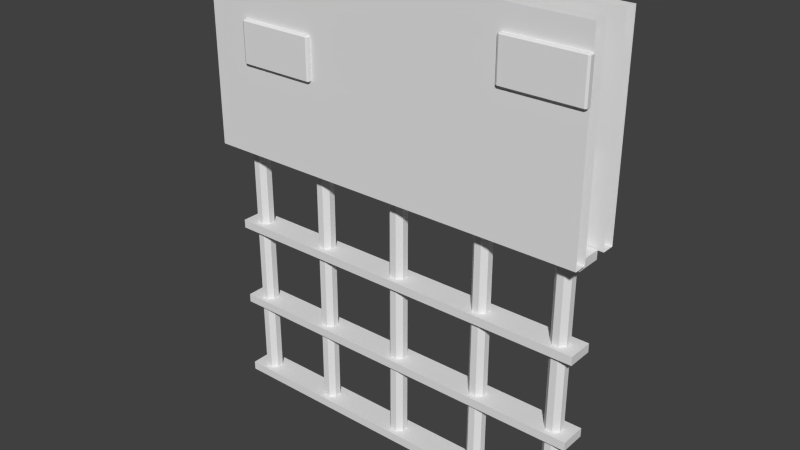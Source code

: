 # Source: door01.blend  (saved by Blender 2.70.0; exported with 4.5.12 LTS)
import bpy
from mathutils import Matrix  # noqa: F401  (used for matrix-valued properties, if any)

bpy.ops.wm.read_factory_settings(use_empty=True)
scene = bpy.context.scene
scene.name = 'Scene'

# ---- collections
col_collection_1 = bpy.data.collections.new('Collection 1'); scene.collection.children.link(col_collection_1)

# ---- materials (node trees are filled in below, after node groups)
mat_grate01 = bpy.data.materials.new('grate01')
mat_grate01.alpha_threshold = 0.0
mat_grate01.use_transparent_shadow = False
mat_grate01.roughness = 0.5
mat_grate01.specular_intensity = 0.0
mat_grate01.line_color = (0.0, 0.0, 0.0, 1.0)
mat_gratewall01 = bpy.data.materials.new('grateWall01')
mat_gratewall01.alpha_threshold = 0.0
mat_gratewall01.use_transparent_shadow = False
mat_gratewall01.roughness = 0.5
mat_gratewall01.specular_intensity = 0.0
mat_gratewall01.line_color = (0.0, 0.0, 0.0, 1.0)

# ---- material node trees

# ---- world
world_world = bpy.data.worlds.new('World'); scene.world = world_world
world_world.color = (0.05088, 0.05088, 0.05088)
world_world.use_sun_shadow = False
world_world.sun_shadow_jitter_overblur = 0.0
world_world.cycles.sampling_method = 'MANUAL'
world_world.cycles.sample_map_resolution = 256

# ---- meshes
me_grate01 = bpy.data.meshes.new('grate01')
me_grate01.from_pydata([(4.768e-07, 0.09968, 0.008716), (-8.345e-07, -0.09968, 0.008716), (1.192e-07, 0.09968, -0.05774), (-1.192e-07, -0.09968, -0.05774), (-1.462, 0.09968, 0.008716), (-1.462, -0.09968, 0.008716), (1.462, -0.09968, 0.008716), (1.462, 0.09968, 0.008716), (4.768e-07, 0.09968, -0.6578), (-8.345e-07, -0.09968, -0.6578), (1.192e-07, 0.09968, -0.7242), (-1.192e-07, -0.09968, -0.7242), (-1.462, 0.09968, -0.6578), (-1.462, -0.09968, -0.6578), (1.462, -0.09968, -0.6578), (1.462, 0.09968, -0.6578), (4.768e-07, 0.09968, -1.318), (-8.345e-07, -0.09968, -1.318), (1.192e-07, 0.09968, -1.384), (-1.192e-07, -0.09968, -1.384), (-1.462, 0.09968, -1.318), (-1.462, -0.09968, -1.318), (1.462, -0.09968, -1.318), (1.462, 0.09968, -1.318), (1.462, 0.09968, -2.027), (1.462, -0.09968, -2.027), (-1.462, -0.09968, -2.027), (-1.462, 0.09968, -2.027), (1.462, 0.09968, -1.96), (1.462, -0.09968, -1.96), (-1.462, -0.09968, -1.96), (-1.462, 0.09968, -1.96), (-1.388, 0.02543, -2.019), (-1.352, 0.0614, -2.019), (-1.302, 0.0614, -2.019), (-1.266, 0.02543, -2.019), (-1.266, -0.02543, -2.019), (-1.302, -0.0614, -2.019), (-1.352, -0.0614, -2.019), (-1.388, -0.02543, -2.019), (-1.388, 0.02543, 0.6391), (-1.352, 0.0614, 0.6391), (-1.302, 0.0614, 0.6391), (-1.266, 0.02543, 0.6391), (-1.266, -0.02543, 0.6391), (-1.302, -0.0614, 0.6391), (-1.352, -0.0614, 0.6391), (-1.388, -0.02543, 0.6391), (-1.266, -0.02543, -0.69), (-1.302, -0.0614, -0.69), (-0.7503, -0.02543, -0.69), (-0.6635, 0.0614, -0.69), (-0.7503, 0.02543, -0.69), (-0.7144, 0.0614, -0.69), (-0.7144, -0.0614, -0.69), (-0.6276, 0.02543, -0.69), (-0.6635, -0.0614, -0.69), (-0.6276, -0.02543, -0.69), (-0.7503, -0.02543, 0.6391), (-0.7144, -0.0614, 0.6391), (-0.6635, -0.0614, 0.6391), (-0.6276, -0.02543, 0.6391), (-0.6276, 0.02543, 0.6391), (-0.6635, 0.0614, 0.6391), (-0.7144, 0.0614, 0.6391), (-0.7503, 0.02543, 0.6391), (-1.266, 0.02543, -0.69), (-1.352, -0.0614, -0.69), (1.253, 0.02543, -2.019), (1.289, 0.0614, -2.019), (1.34, 0.0614, -2.019), (1.376, 0.02543, -2.019), (1.376, -0.02543, -2.019), (1.34, -0.0614, -2.019), (1.289, -0.0614, -2.019), (1.253, -0.02543, -2.019), (1.253, 0.02543, 0.6391), (1.289, 0.0614, 0.6391), (1.34, 0.0614, 0.6391), (1.376, 0.02543, 0.6391), (1.376, -0.02543, 0.6391), (1.34, -0.0614, 0.6391), (1.289, -0.0614, 0.6391), (1.253, -0.02543, 0.6391), (-1.352, 0.0614, -0.69), (-0.7503, -0.02543, -2.019), (0.6333, -0.02543, -0.69), (0.7202, 0.0614, -0.69), (0.6333, 0.02543, -0.69), (0.6693, 0.0614, -0.69), (0.6693, -0.0614, -0.69), (0.7561, 0.02543, -0.69), (0.7202, -0.0614, -0.69), (0.7561, -0.02543, -0.69), (0.6333, -0.02543, 0.6391), (0.6693, -0.0614, 0.6391), (0.7202, -0.0614, 0.6391), (0.7561, -0.02543, 0.6391), (0.7561, 0.02543, 0.6391), (0.7202, 0.0614, 0.6391), (0.6693, 0.0614, 0.6391), (0.6333, 0.02543, 0.6391), (-1.388, 0.02543, -0.69), (-0.7144, -0.0614, -2.019), (-0.07336, 0.02543, -2.019), (-0.0374, 0.0614, -2.019), (0.01347, 0.0614, -2.019), (0.04943, 0.02543, -2.019), (0.04943, -0.02543, -2.019), (0.01347, -0.0614, -2.019), (-0.0374, -0.0614, -2.019), (-0.07336, -0.02543, -2.019), (-0.07336, 0.02543, 0.6391), (-0.0374, 0.0614, 0.6391), (0.01347, 0.0614, 0.6391), (0.04943, 0.02543, 0.6391), (0.04943, -0.02543, 0.6391), (0.01347, -0.0614, 0.6391), (-0.0374, -0.0614, 0.6391), (-0.07336, -0.02543, 0.6391), (-1.302, 0.0614, -0.69), (-1.388, -0.02543, -0.69), (-0.6635, -0.0614, -2.019), (-0.6276, -0.02543, -2.019), (-0.6276, 0.02543, -2.019), (-0.6635, 0.0614, -2.019), (-0.7144, 0.0614, -2.019), (-0.7503, 0.02543, -2.019), (0.04943, -0.02543, -0.69), (0.01347, -0.0614, -0.69), (0.04943, 0.02543, -0.69), (-0.0374, -0.0614, -0.69), (-0.0374, 0.0614, -0.69), (-0.07336, 0.02543, -0.69), (0.01347, 0.0614, -0.69), (-0.07336, -0.02543, -0.69), (0.6333, -0.02543, -2.019), (0.6693, -0.0614, -2.019), (0.7202, -0.0614, -2.019), (0.7561, -0.02543, -2.019), (0.7561, 0.02543, -2.019), (0.7202, 0.0614, -2.019), (0.6693, 0.0614, -2.019), (0.6333, 0.02543, -2.019), (1.376, -0.02543, -0.69), (1.34, -0.0614, -0.69), (1.376, 0.02543, -0.69), (1.289, -0.0614, -0.69), (1.289, 0.0614, -0.69), (1.253, 0.02543, -0.69), (1.34, 0.0614, -0.69), (1.253, -0.02543, -0.69), (-1.462, 0.09968, -0.05774), (-1.462, -0.09968, -0.05774), (1.462, -0.09968, -0.05774), (1.462, 0.09968, -0.05774), (-1.462, 0.09968, -0.7242), (-1.462, -0.09968, -0.7242), (1.462, -0.09968, -0.7242), (1.462, 0.09968, -0.7242), (-1.462, 0.09968, -1.384), (-1.462, -0.09968, -1.384), (1.462, -0.09968, -1.384), (1.462, 0.09968, -1.384), (-1.192e-07, -0.09968, -2.027), (1.192e-07, 0.09968, -2.027), (-8.345e-07, -0.09968, -1.96), (4.768e-07, 0.09968, -1.96)], [], [(155, 154, 3, 2), (7, 0, 1, 6), (154, 6, 1, 3), (7, 155, 2, 0), (0, 2, 152, 4), (153, 5, 4, 152), (159, 158, 11, 10), (15, 8, 9, 14), (158, 14, 9, 11), (15, 159, 10, 8), (8, 10, 156, 12), (157, 13, 12, 156), (163, 162, 19, 18), (23, 16, 17, 22), (162, 22, 17, 19), (23, 163, 18, 16), (16, 18, 160, 20), (161, 21, 20, 160), (165, 164, 26, 27), (167, 31, 30, 166), (24, 28, 29, 25), (164, 166, 30, 26), (26, 30, 31, 27), (167, 165, 27, 31), (149, 76, 77, 148), (11, 9, 13, 157), (148, 77, 78, 150), (159, 15, 14, 158), (150, 78, 79, 146), (8, 12, 13, 9), (146, 79, 80, 144), (10, 11, 157, 156), (144, 80, 81, 145), (3, 1, 5, 153), (145, 81, 82, 147), (155, 7, 6, 154), (147, 82, 83, 151), (0, 4, 5, 1), (149, 68, 75, 151), (2, 3, 153, 152), (102, 40, 41, 84), (84, 41, 42, 120), (120, 42, 43, 66), (66, 43, 44, 48), (48, 44, 45, 49), (49, 45, 46, 67), (67, 46, 47, 121), (102, 32, 39, 121), (143, 88, 89, 142), (28, 24, 165, 167), (142, 89, 87, 141), (25, 29, 166, 164), (141, 87, 91, 140), (28, 167, 166, 29), (140, 91, 93, 139), (24, 25, 164, 165), (139, 93, 92, 138), (19, 17, 21, 161), (138, 92, 90, 137), (163, 23, 22, 162), (137, 90, 86, 136), (16, 20, 21, 17), (101, 88, 86, 94), (18, 19, 161, 160), (127, 52, 53, 126), (126, 53, 51, 125), (125, 51, 55, 124), (124, 55, 57, 123), (123, 57, 56, 122), (122, 56, 54, 103), (103, 54, 50, 85), (65, 52, 50, 58), (40, 102, 121, 47), (38, 67, 121, 39), (37, 49, 67, 38), (36, 48, 49, 37), (35, 66, 48, 36), (34, 120, 66, 35), (33, 84, 120, 34), (32, 102, 84, 33), (76, 149, 151, 83), (74, 147, 151, 75), (73, 145, 147, 74), (72, 144, 145, 73), (71, 146, 144, 72), (70, 150, 146, 71), (69, 148, 150, 70), (68, 149, 148, 69), (52, 127, 85, 50), (54, 59, 58, 50), (56, 60, 59, 54), (57, 61, 60, 56), (55, 62, 61, 57), (51, 63, 62, 55), (53, 64, 63, 51), (52, 65, 64, 53), (88, 143, 136, 86), (90, 95, 94, 86), (92, 96, 95, 90), (93, 97, 96, 92), (91, 98, 97, 93), (87, 99, 98, 91), (89, 100, 99, 87), (88, 101, 100, 89), (133, 112, 113, 132), (132, 113, 114, 134), (134, 114, 115, 130), (130, 115, 116, 128), (128, 116, 117, 129), (129, 117, 118, 131), (131, 118, 119, 135), (133, 104, 111, 135), (112, 133, 135, 119), (110, 131, 135, 111), (109, 129, 131, 110), (108, 128, 129, 109), (107, 130, 128, 108), (106, 134, 130, 107), (105, 132, 134, 106), (104, 133, 132, 105)])
_uv = me_grate01.uv_layers.new(name='UVMap')
_uv.uv.foreach_set('vector', [0.9936, 0.05898, 0.9936, 0.1863, 0.0601, 0.1863, 0.0601, 0.05898, 0.9936, 0.1866, 0.0601, 0.1863, 0.06014, 0.05898, 0.9937, 0.05931, 0.9936, 0.1903, 0.9936, 0.2327, 0.0601, 0.2327, 0.0601, 0.1903, 0.9936, 0.1903, 0.9936, 0.2327, 0.0601, 0.2327, 0.0601, 0.1903, 0.9935, 0.3708, 0.9935, 0.4132, 0.05975, 0.4132, 0.05975, 0.3708, 0.2508, 0.04909, 0.2508, 0.006649, 0.3781, 0.006649, 0.3781, 0.04909, 0.9936, 0.05898, 0.9936, 0.1863, 0.0601, 0.1863, 0.0601, 0.05898, 0.9936, 0.1866, 0.0601, 0.1863, 0.06014, 0.05898, 0.9937, 0.05931, 0.9936, 0.1903, 0.9936, 0.2327, 0.0601, 0.2327, 0.0601, 0.1903, 0.9936, 0.1903, 0.9936, 0.2327, 0.0601, 0.2327, 0.0601, 0.1903, 0.9935, 0.3708, 0.9935, 0.4132, 0.05975, 0.4132, 0.05975, 0.3708, 0.2508, 0.04909, 0.2508, 0.006649, 0.3781, 0.006649, 0.3781, 0.04909, 0.9936, 0.05898, 0.9936, 0.1863, 0.0601, 0.1863, 0.0601, 0.05898, 0.9936, 0.1866, 0.0601, 0.1863, 0.06014, 0.05898, 0.9937, 0.05931, 0.9936, 0.1903, 0.9936, 0.2327, 0.0601, 0.2327, 0.0601, 0.1903, 0.9936, 0.1903, 0.9936, 0.2327, 0.0601, 0.2327, 0.0601, 0.1903, 0.9935, 0.3708, 0.9935, 0.4132, 0.05975, 0.4132, 0.05975, 0.3708, 0.2508, 0.04909, 0.2508, 0.006649, 0.3781, 0.006649, 0.3781, 0.04909, 0.9936, 0.2365, 0.9936, 0.3638, 0.05975, 0.3638, 0.05975, 0.2365, 0.9936, 0.3638, 0.05975, 0.3638, 0.05975, 0.2364, 0.9936, 0.2364, 0.2302, 0.006057, 0.2302, 0.04849, 0.1029, 0.04849, 0.1029, 0.006057, 0.9936, 0.3708, 0.9936, 0.4133, 0.05975, 0.4133, 0.05975, 0.3708, 0.2508, 0.04909, 0.2508, 0.006649, 0.3781, 0.006649, 0.3781, 0.04909, 0.9935, 0.3708, 0.9935, 0.4132, 0.05975, 0.4132, 0.05975, 0.3708, 0.05868, 0.5655, 0.9926, 0.5655, 0.9926, 0.6013, 0.05868, 0.6013, 0.9936, 0.3708, 0.9936, 0.4133, 0.05975, 0.4133, 0.05975, 0.3708, 0.05868, 0.6013, 0.9926, 0.6013, 0.9926, 0.637, 0.05868, 0.637, 0.2302, 0.006057, 0.2302, 0.04849, 0.1029, 0.04849, 0.1029, 0.006057, 0.05868, 0.637, 0.9926, 0.637, 0.9926, 0.6727, 0.05868, 0.6727, 0.9936, 0.3638, 0.05975, 0.3638, 0.05975, 0.2364, 0.9936, 0.2364, 0.05868, 0.6727, 0.9926, 0.6727, 0.9926, 0.7085, 0.05868, 0.7085, 0.9936, 0.2365, 0.9936, 0.3638, 0.05975, 0.3638, 0.05975, 0.2365, 0.05868, 0.4226, 0.9926, 0.4226, 0.9926, 0.4583, 0.05868, 0.4583, 0.9936, 0.3708, 0.9936, 0.4133, 0.05975, 0.4133, 0.05975, 0.3708, 0.05868, 0.4583, 0.9926, 0.4583, 0.9926, 0.494, 0.05868, 0.494, 0.2302, 0.006057, 0.2302, 0.04849, 0.1029, 0.04849, 0.1029, 0.006057, 0.05868, 0.494, 0.9926, 0.494, 0.9926, 0.5298, 0.05868, 0.5298, 0.9936, 0.3638, 0.05975, 0.3638, 0.05975, 0.2364, 0.9936, 0.2364, 0.9926, 0.8522, 0.05868, 0.8522, 0.05868, 0.8164, 0.9926, 0.8164, 0.9936, 0.2365, 0.9936, 0.3638, 0.05975, 0.3638, 0.05975, 0.2365, 0.05868, 0.5655, 0.9926, 0.5655, 0.9926, 0.6013, 0.05868, 0.6013, 0.05868, 0.6013, 0.9926, 0.6013, 0.9926, 0.637, 0.05868, 0.637, 0.05868, 0.637, 0.9926, 0.637, 0.9926, 0.6727, 0.05868, 0.6727, 0.05868, 0.6727, 0.9926, 0.6727, 0.9926, 0.7085, 0.05868, 0.7085, 0.05868, 0.4226, 0.9926, 0.4226, 0.9926, 0.4583, 0.05868, 0.4583, 0.05868, 0.4583, 0.9926, 0.4583, 0.9926, 0.494, 0.05868, 0.494, 0.05868, 0.494, 0.9926, 0.494, 0.9926, 0.5298, 0.05868, 0.5298, 0.9926, 0.8522, 0.05868, 0.8522, 0.05868, 0.8164, 0.9926, 0.8164, 0.05868, 0.8522, 0.9926, 0.8522, 0.9926, 0.8879, 0.05868, 0.8879, 0.9936, 0.1903, 0.9936, 0.2327, 0.0601, 0.2327, 0.0601, 0.1903, 0.05868, 0.8879, 0.9926, 0.8879, 0.9926, 0.9237, 0.05868, 0.9237, 0.9936, 0.1903, 0.9936, 0.2327, 0.0601, 0.2327, 0.0601, 0.1903, 0.05868, 0.9237, 0.9926, 0.9237, 0.9926, 0.9594, 0.05868, 0.9594, 0.9936, 0.1866, 0.0601, 0.1863, 0.06014, 0.05898, 0.9937, 0.05931, 0.05868, 0.9594, 0.9926, 0.9594, 0.9926, 0.9951, 0.05868, 0.9951, 0.9936, 0.05898, 0.9936, 0.1863, 0.0601, 0.1863, 0.0601, 0.05898, 0.05868, 0.7092, 0.9926, 0.7092, 0.9926, 0.745, 0.05868, 0.745, 0.9936, 0.3708, 0.9936, 0.4133, 0.05975, 0.4133, 0.05975, 0.3708, 0.05868, 0.745, 0.9926, 0.745, 0.9926, 0.7807, 0.05868, 0.7807, 0.2302, 0.006057, 0.2302, 0.04849, 0.1029, 0.04849, 0.1029, 0.006057, 0.05868, 0.7807, 0.9926, 0.7807, 0.9926, 0.8164, 0.05868, 0.8164, 0.9936, 0.3638, 0.05975, 0.3638, 0.05975, 0.2364, 0.9936, 0.2364, 0.9926, 0.5655, 0.05868, 0.5655, 0.05868, 0.5298, 0.9926, 0.5298, 0.9936, 0.2365, 0.9936, 0.3638, 0.05975, 0.3638, 0.05975, 0.2365, 0.05868, 0.8522, 0.9926, 0.8522, 0.9926, 0.8879, 0.05868, 0.8879, 0.05868, 0.8879, 0.9926, 0.8879, 0.9926, 0.9237, 0.05868, 0.9237, 0.05868, 0.9237, 0.9926, 0.9237, 0.9926, 0.9594, 0.05868, 0.9594, 0.05868, 0.9594, 0.9926, 0.9594, 0.9926, 0.9951, 0.05868, 0.9951, 0.05868, 0.7092, 0.9926, 0.7092, 0.9926, 0.745, 0.05868, 0.745, 0.05868, 0.745, 0.9926, 0.745, 0.9926, 0.7807, 0.05868, 0.7807, 0.05868, 0.7807, 0.9926, 0.7807, 0.9926, 0.8164, 0.05868, 0.8164, 0.9926, 0.5655, 0.05868, 0.5655, 0.05868, 0.5298, 0.9926, 0.5298, 0.9926, 0.5655, 0.05868, 0.5655, 0.05868, 0.5298, 0.9926, 0.5298, 0.05868, 0.7807, 0.9926, 0.7807, 0.9926, 0.8164, 0.05868, 0.8164, 0.05868, 0.745, 0.9926, 0.745, 0.9926, 0.7807, 0.05868, 0.7807, 0.05868, 0.7092, 0.9926, 0.7092, 0.9926, 0.745, 0.05868, 0.745, 0.05868, 0.9594, 0.9926, 0.9594, 0.9926, 0.9951, 0.05868, 0.9951, 0.05868, 0.9237, 0.9926, 0.9237, 0.9926, 0.9594, 0.05868, 0.9594, 0.05868, 0.8879, 0.9926, 0.8879, 0.9926, 0.9237, 0.05868, 0.9237, 0.05868, 0.8522, 0.9926, 0.8522, 0.9926, 0.8879, 0.05868, 0.8879, 0.9926, 0.5655, 0.05868, 0.5655, 0.05868, 0.5298, 0.9926, 0.5298, 0.05868, 0.7807, 0.9926, 0.7807, 0.9926, 0.8164, 0.05868, 0.8164, 0.05868, 0.745, 0.9926, 0.745, 0.9926, 0.7807, 0.05868, 0.7807, 0.05868, 0.7092, 0.9926, 0.7092, 0.9926, 0.745, 0.05868, 0.745, 0.05868, 0.9594, 0.9926, 0.9594, 0.9926, 0.9951, 0.05868, 0.9951, 0.05868, 0.9237, 0.9926, 0.9237, 0.9926, 0.9594, 0.05868, 0.9594, 0.05868, 0.8879, 0.9926, 0.8879, 0.9926, 0.9237, 0.05868, 0.9237, 0.05868, 0.8522, 0.9926, 0.8522, 0.9926, 0.8879, 0.05868, 0.8879, 0.9926, 0.8522, 0.05868, 0.8522, 0.05868, 0.8164, 0.9926, 0.8164, 0.05868, 0.494, 0.9926, 0.494, 0.9926, 0.5298, 0.05868, 0.5298, 0.05868, 0.4583, 0.9926, 0.4583, 0.9926, 0.494, 0.05868, 0.494, 0.05868, 0.4226, 0.9926, 0.4226, 0.9926, 0.4583, 0.05868, 0.4583, 0.05868, 0.6727, 0.9926, 0.6727, 0.9926, 0.7085, 0.05868, 0.7085, 0.05868, 0.637, 0.9926, 0.637, 0.9926, 0.6727, 0.05868, 0.6727, 0.05868, 0.6013, 0.9926, 0.6013, 0.9926, 0.637, 0.05868, 0.637, 0.05868, 0.5655, 0.9926, 0.5655, 0.9926, 0.6013, 0.05868, 0.6013, 0.9926, 0.8522, 0.05868, 0.8522, 0.05868, 0.8164, 0.9926, 0.8164, 0.05868, 0.494, 0.9926, 0.494, 0.9926, 0.5298, 0.05868, 0.5298, 0.05868, 0.4583, 0.9926, 0.4583, 0.9926, 0.494, 0.05868, 0.494, 0.05868, 0.4226, 0.9926, 0.4226, 0.9926, 0.4583, 0.05868, 0.4583, 0.05868, 0.6727, 0.9926, 0.6727, 0.9926, 0.7085, 0.05868, 0.7085, 0.05868, 0.637, 0.9926, 0.637, 0.9926, 0.6727, 0.05868, 0.6727, 0.05868, 0.6013, 0.9926, 0.6013, 0.9926, 0.637, 0.05868, 0.637, 0.05868, 0.5655, 0.9926, 0.5655, 0.9926, 0.6013, 0.05868, 0.6013, 0.05868, 0.5655, 0.9926, 0.5655, 0.9926, 0.6013, 0.05868, 0.6013, 0.05868, 0.6013, 0.9926, 0.6013, 0.9926, 0.637, 0.05868, 0.637, 0.05868, 0.637, 0.9926, 0.637, 0.9926, 0.6727, 0.05868, 0.6727, 0.05868, 0.6727, 0.9926, 0.6727, 0.9926, 0.7085, 0.05868, 0.7085, 0.05868, 0.4226, 0.9926, 0.4226, 0.9926, 0.4583, 0.05868, 0.4583, 0.05868, 0.4583, 0.9926, 0.4583, 0.9926, 0.494, 0.05868, 0.494, 0.05868, 0.494, 0.9926, 0.494, 0.9926, 0.5298, 0.05868, 0.5298, 0.9926, 0.8522, 0.05868, 0.8522, 0.05868, 0.8164, 0.9926, 0.8164, 0.9926, 0.5655, 0.05868, 0.5655, 0.05868, 0.5298, 0.9926, 0.5298, 0.05868, 0.7807, 0.9926, 0.7807, 0.9926, 0.8164, 0.05868, 0.8164, 0.05868, 0.745, 0.9926, 0.745, 0.9926, 0.7807, 0.05868, 0.7807, 0.05868, 0.7092, 0.9926, 0.7092, 0.9926, 0.745, 0.05868, 0.745, 0.05868, 0.9594, 0.9926, 0.9594, 0.9926, 0.9951, 0.05868, 0.9951, 0.05868, 0.9237, 0.9926, 0.9237, 0.9926, 0.9594, 0.05868, 0.9594, 0.05868, 0.8879, 0.9926, 0.8879, 0.9926, 0.9237, 0.05868, 0.9237, 0.05868, 0.8522, 0.9926, 0.8522, 0.9926, 0.8879, 0.05868, 0.8879])
me_grate01.materials.append(mat_grate01)
me_grate01.use_remesh_preserve_volume = False
me_grate01.use_remesh_preserve_attributes = False
me_grate01.use_mirror_vertex_groups = False
me_grate01.update()
me_gratewall01 = bpy.data.meshes.new('grateWall01')
me_gratewall01.from_pydata([(1.5, -0.1068, 1.157e-12), (-1.5, -0.1068, 1.157e-12), (0.91, -0.23, 1.009), (0.91, -0.238, 1.017), (0.8949, -0.23, 1.017), (0.91, -0.197, 1.009), (0.8949, -0.197, 1.017), (1.5, -0.197, 1.017), (1.484, -0.197, 1.009), (1.5, -0.23, 1.017), (1.484, -0.238, 1.017), (1.484, -0.23, 1.009), (0.8949, -0.23, 1.318), (0.91, -0.238, 1.318), (0.91, -0.23, 1.326), (0.8949, -0.197, 1.318), (0.91, -0.197, 1.326), (1.484, -0.197, 1.326), (1.5, -0.197, 1.318), (1.5, -0.23, 1.318), (1.484, -0.23, 1.326), (1.484, -0.238, 1.318), (-1.175, -0.23, 0.6837), (-1.175, -0.238, 0.6917), (-1.19, -0.23, 0.6917), (-1.175, -0.197, 0.6837), (-1.19, -0.197, 0.6917), (-0.5854, -0.197, 0.6917), (-0.6005, -0.197, 0.6837), (-0.5854, -0.23, 0.6917), (-0.6005, -0.238, 0.6917), (-0.6005, -0.23, 0.6837), (-1.19, -0.23, 0.9922), (-1.175, -0.238, 0.9922), (-1.175, -0.23, 1.0), (-1.19, -0.197, 0.9922), (-1.175, -0.197, 1.0), (-0.6005, -0.197, 1.0), (-0.5854, -0.197, 0.9922), (-0.5854, -0.23, 0.9922), (-0.6005, -0.23, 1.0), (-0.6005, -0.238, 0.9922), (-1.5, -0.2062, 1.157e-12), (1.5, -0.2062, 1.157e-12), (-0.91, 0.232, 1.009), (-0.91, 0.2399, 1.017), (-0.8949, 0.232, 1.017), (-0.91, 0.1989, 1.009), (-0.8949, 0.1989, 1.017), (-1.5, 0.1989, 1.017), (-1.484, 0.1989, 1.009), (-1.5, 0.232, 1.017), (-1.484, 0.2399, 1.017), (-1.484, 0.232, 1.009), (-0.8949, 0.232, 1.318), (-0.91, 0.2399, 1.318), (-0.91, 0.232, 1.326), (-0.8949, 0.1989, 1.318), (-0.91, 0.1989, 1.326), (-1.484, 0.1989, 1.326), (-1.5, 0.1989, 1.318), (-1.5, 0.232, 1.318), (-1.484, 0.232, 1.326), (-1.484, 0.2399, 1.318), (1.175, 0.232, 0.6837), (1.175, 0.2399, 0.6917), (1.19, 0.232, 0.6917), (1.175, 0.1989, 0.6837), (1.19, 0.1989, 0.6917), (0.5854, 0.1989, 0.6917), (0.6005, 0.1989, 0.6837), (0.5854, 0.232, 0.6917), (0.6005, 0.2399, 0.6917), (0.6005, 0.232, 0.6837), (1.19, 0.232, 0.9922), (1.175, 0.2399, 0.9922), (1.175, 0.232, 1.0), (1.19, 0.1989, 0.9922), (1.175, 0.1989, 1.0), (0.6005, 0.1989, 1.0), (0.5854, 0.1989, 0.9922), (0.5854, 0.232, 0.9922), (0.6005, 0.232, 1.0), (0.6005, 0.2399, 0.9922), (1.5, 0.2081, 1.157e-12), (-1.5, 0.2081, 1.157e-12), (-1.5, 0.1087, 1.157e-12), (1.5, 0.1087, 1.157e-12), (-1.5, -0.2062, 1.5), (1.5, -0.2062, 1.5), (1.5, -0.1068, 1.5), (-1.5, -0.1068, 1.5), (1.5, 0.2081, 1.5), (-1.5, 0.2081, 1.5), (-1.5, 0.1087, 1.5), (1.5, 0.1087, 1.5)], [], [(2, 5, 8, 11), (20, 17, 16, 14), (18, 19, 9, 7), (21, 13, 3, 10), (2, 3, 4), (9, 10, 11), (12, 13, 14), (19, 20, 21), (3, 13, 12, 4), (14, 16, 15, 12), (5, 2, 4, 6), (17, 20, 19, 18), (21, 10, 9, 19), (11, 8, 7, 9), (20, 14, 13, 21), (2, 11, 10, 3), (12, 15, 6, 4), (22, 25, 28, 31), (40, 37, 36, 34), (38, 39, 29, 27), (41, 33, 23, 30), (22, 23, 24), (29, 30, 31), (32, 33, 34), (39, 40, 41), (23, 33, 32, 24), (34, 36, 35, 32), (25, 22, 24, 26), (37, 40, 39, 38), (41, 30, 29, 39), (31, 28, 27, 29), (40, 34, 33, 41), (22, 31, 30, 23), (32, 35, 26, 24), (0, 43, 42, 1), (44, 47, 50, 53), (62, 59, 58, 56), (60, 61, 51, 49), (63, 55, 45, 52), (44, 45, 46), (51, 52, 53), (54, 55, 56), (61, 62, 63), (45, 55, 54, 46), (56, 58, 57, 54), (47, 44, 46, 48), (59, 62, 61, 60), (63, 52, 51, 61), (53, 50, 49, 51), (62, 56, 55, 63), (44, 53, 52, 45), (54, 57, 48, 46), (64, 67, 70, 73), (82, 79, 78, 76), (80, 81, 71, 69), (83, 75, 65, 72), (64, 65, 66), (71, 72, 73), (74, 75, 76), (81, 82, 83), (65, 75, 74, 66), (76, 78, 77, 74), (67, 64, 66, 68), (79, 82, 81, 80), (83, 72, 71, 81), (73, 70, 69, 71), (82, 76, 75, 83), (64, 73, 72, 65), (74, 77, 68, 66), (84, 87, 86, 85), (42, 43, 89, 88), (0, 1, 91, 90), (84, 85, 93, 92), (86, 87, 95, 94)])
_uv = me_gratewall01.uv_layers.new(name='UVMap')
_uv.uv.foreach_set('vector', [0.8116, 0.3383, 0.8101, 0.3338, 0.9896, 0.3338, 0.9884, 0.3383, 0.9882, 0.4387, 0.99, 0.4435, 0.8099, 0.4436, 0.8116, 0.4385, 0.9987, 0.4369, 0.9942, 0.4355, 0.9942, 0.3415, 0.9985, 0.3394, 0.9869, 0.4348, 0.813, 0.4349, 0.8129, 0.3423, 0.9871, 0.3422, 0.8116, 0.3383, 0.8129, 0.3423, 0.8058, 0.3415, 0.9942, 0.3415, 0.9871, 0.3422, 0.9884, 0.3383, 0.8059, 0.4356, 0.813, 0.4349, 0.8116, 0.4385, 0.9942, 0.4355, 0.9882, 0.4387, 0.9869, 0.4348, 0.8129, 0.3423, 0.813, 0.4349, 0.8059, 0.4356, 0.8058, 0.3415, 0.8116, 0.4385, 0.8099, 0.4436, 0.8006, 0.4377, 0.8059, 0.4356, 0.8101, 0.3338, 0.8116, 0.3383, 0.8058, 0.3415, 0.8004, 0.3402, 0.99, 0.4435, 0.9882, 0.4387, 0.9942, 0.4355, 0.9987, 0.4369, 0.9869, 0.4348, 0.9871, 0.3422, 0.9942, 0.3415, 0.9942, 0.4355, 0.9884, 0.3383, 0.9896, 0.3338, 0.9985, 0.3394, 0.9942, 0.3415, 0.9882, 0.4387, 0.8116, 0.4385, 0.813, 0.4349, 0.9869, 0.4348, 0.8116, 0.3383, 0.9884, 0.3383, 0.9871, 0.3422, 0.8129, 0.3423, 0.8059, 0.4356, 0.8006, 0.4377, 0.8004, 0.3402, 0.8058, 0.3415, 0.114, 0.2276, 0.1125, 0.223, 0.2945, 0.223, 0.2933, 0.2276, 0.293, 0.331, 0.2949, 0.336, 0.1123, 0.3361, 0.114, 0.3308, 0.3036, 0.3292, 0.2991, 0.3277, 0.2991, 0.2309, 0.3035, 0.2287, 0.2917, 0.327, 0.1154, 0.3271, 0.1153, 0.2317, 0.2919, 0.2316, 0.114, 0.2276, 0.1153, 0.2317, 0.1081, 0.231, 0.2991, 0.2309, 0.2919, 0.2316, 0.2933, 0.2276, 0.1082, 0.3278, 0.1154, 0.3271, 0.114, 0.3308, 0.2991, 0.3277, 0.293, 0.331, 0.2917, 0.327, 0.1153, 0.2317, 0.1154, 0.3271, 0.1082, 0.3278, 0.1081, 0.231, 0.114, 0.3308, 0.1123, 0.3361, 0.1028, 0.33, 0.1082, 0.3278, 0.1125, 0.223, 0.114, 0.2276, 0.1081, 0.231, 0.1027, 0.2295, 0.2949, 0.336, 0.293, 0.331, 0.2991, 0.3277, 0.3036, 0.3292, 0.2917, 0.327, 0.2919, 0.2316, 0.2991, 0.2309, 0.2991, 0.3277, 0.2933, 0.2276, 0.2945, 0.223, 0.3035, 0.2287, 0.2991, 0.2309, 0.293, 0.331, 0.114, 0.3308, 0.1154, 0.3271, 0.2917, 0.327, 0.114, 0.2276, 0.2933, 0.2276, 0.2919, 0.2316, 0.1153, 0.2317, 0.1082, 0.3278, 0.1028, 0.33, 0.1027, 0.2295, 0.1081, 0.231, 0.9988, 0.554, 0.9988, 0.6669, 0.0003823, 0.6669, 0.0003829, 0.554, 0.8116, 0.3383, 0.8101, 0.3338, 0.9896, 0.3338, 0.9884, 0.3383, 0.9882, 0.4387, 0.99, 0.4435, 0.8099, 0.4436, 0.8116, 0.4385, 0.9987, 0.4369, 0.9942, 0.4355, 0.9942, 0.3415, 0.9985, 0.3394, 0.9869, 0.4348, 0.813, 0.4349, 0.8129, 0.3423, 0.9871, 0.3422, 0.8116, 0.3383, 0.8129, 0.3423, 0.8058, 0.3415, 0.9942, 0.3415, 0.9871, 0.3422, 0.9884, 0.3383, 0.8059, 0.4356, 0.813, 0.4349, 0.8116, 0.4385, 0.9942, 0.4355, 0.9882, 0.4387, 0.9869, 0.4348, 0.8129, 0.3423, 0.813, 0.4349, 0.8059, 0.4356, 0.8058, 0.3415, 0.8116, 0.4385, 0.8099, 0.4436, 0.8006, 0.4377, 0.8059, 0.4356, 0.8101, 0.3338, 0.8116, 0.3383, 0.8058, 0.3415, 0.8004, 0.3402, 0.99, 0.4435, 0.9882, 0.4387, 0.9942, 0.4355, 0.9987, 0.4369, 0.9869, 0.4348, 0.9871, 0.3422, 0.9942, 0.3415, 0.9942, 0.4355, 0.9884, 0.3383, 0.9896, 0.3338, 0.9985, 0.3394, 0.9942, 0.3415, 0.9882, 0.4387, 0.8116, 0.4385, 0.813, 0.4349, 0.9869, 0.4348, 0.8116, 0.3383, 0.9884, 0.3383, 0.9871, 0.3422, 0.8129, 0.3423, 0.8059, 0.4356, 0.8006, 0.4377, 0.8004, 0.3402, 0.8058, 0.3415, 0.114, 0.2276, 0.1125, 0.223, 0.2945, 0.223, 0.2933, 0.2276, 0.293, 0.331, 0.2949, 0.336, 0.1123, 0.3361, 0.114, 0.3308, 0.3036, 0.3292, 0.2991, 0.3277, 0.2991, 0.2309, 0.3035, 0.2287, 0.2917, 0.327, 0.1154, 0.3271, 0.1153, 0.2317, 0.2919, 0.2316, 0.114, 0.2276, 0.1153, 0.2317, 0.1081, 0.231, 0.2991, 0.2309, 0.2919, 0.2316, 0.2933, 0.2276, 0.1082, 0.3278, 0.1154, 0.3271, 0.114, 0.3308, 0.2991, 0.3277, 0.293, 0.331, 0.2917, 0.327, 0.1153, 0.2317, 0.1154, 0.3271, 0.1082, 0.3278, 0.1081, 0.231, 0.114, 0.3308, 0.1123, 0.3361, 0.1028, 0.33, 0.1082, 0.3278, 0.1125, 0.223, 0.114, 0.2276, 0.1081, 0.231, 0.1027, 0.2295, 0.2949, 0.336, 0.293, 0.331, 0.2991, 0.3277, 0.3036, 0.3292, 0.2917, 0.327, 0.2919, 0.2316, 0.2991, 0.2309, 0.2991, 0.3277, 0.2933, 0.2276, 0.2945, 0.223, 0.3035, 0.2287, 0.2991, 0.2309, 0.293, 0.331, 0.114, 0.3308, 0.1154, 0.3271, 0.2917, 0.327, 0.114, 0.2276, 0.2933, 0.2276, 0.2919, 0.2316, 0.1153, 0.2317, 0.1082, 0.3278, 0.1028, 0.33, 0.1027, 0.2295, 0.1081, 0.231, 0.9988, 0.554, 0.9988, 0.6669, 0.0003823, 0.6669, 0.0003829, 0.554, 0.0001, 9.998e-05, 0.9999, 9.998e-05, 0.9999, 0.5, 9.999e-05, 0.5, 0.0001, 9.998e-05, 0.9999, 9.998e-05, 0.9999, 0.5, 9.999e-05, 0.5, 0.0001, 9.998e-05, 0.9999, 9.998e-05, 0.9999, 0.5, 9.999e-05, 0.5, 0.0001, 9.998e-05, 0.9999, 9.998e-05, 0.9999, 0.5, 9.999e-05, 0.5])
me_gratewall01.materials.append(mat_gratewall01)
me_gratewall01.use_remesh_preserve_volume = False
me_gratewall01.use_remesh_preserve_attributes = False
me_gratewall01.use_mirror_vertex_groups = False
me_gratewall01.update()

# ---- objects
ob_grate01 = bpy.data.objects.new('grate01', me_grate01)
ob_gratewall01 = bpy.data.objects.new('grateWall01', me_gratewall01)

# ---- transforms, parenting, visibility, modifiers, constraints
ob_grate01.location = (0.0, 1.213e-07, 2.027)
ob_grate01.lineart.crease_threshold = 0.0
ob_gratewall01.location = (-7.629, 1.213e-07, 2.027)
ob_gratewall01.delta_location = (7.629, 0.0, 0.0)
ob_gratewall01.lineart.crease_threshold = 0.0

# ---- collection membership
col_collection_1.objects.link(ob_grate01)
col_collection_1.objects.link(ob_gratewall01)

# ---- scene / render settings (as saved in the file)
scene.frame_start = 1; scene.frame_end = 250; scene.frame_set(1)
scene.render.engine = 'BLENDER_EEVEE_NEXT'
scene.render.resolution_percentage = 50
scene.render.dither_intensity = 0.0
scene.cycles.use_denoising = False
scene.cycles.samples = 10
scene.cycles.sampling_pattern = 'TABULATED_SOBOL'
scene.cycles.light_sampling_threshold = 0.0
scene.cycles.use_adaptive_sampling = False
scene.cycles.use_light_tree = False
scene.cycles.blur_glossy = 0.0
scene.cycles.volume_bounces = 1
scene.cycles.pixel_filter_type = 'GAUSSIAN'
scene.cycles.sample_clamp_indirect = 0.0
scene.view_settings.view_transform = 'Standard'
bpy.context.view_layer.update()

# ---- added for rendering (the .blend has no active camera and no usable light): camera, sun
cam_auto = bpy.data.cameras.new('AutoCamera')
cam_auto.lens = 50.0
cam_auto.sensor_width = 36.0
cam_auto.clip_end = 1000.0
ob_auto_camera = bpy.data.objects.new('AutoCamera', cam_auto)
scene.collection.objects.link(ob_auto_camera)
ob_auto_camera.location = (4.30675, -5.16714, 5.2087)
ob_auto_camera.rotation_euler = (1.09748, -7.21219e-08, 0.694738)
scene.camera = ob_auto_camera
light_auto_sun = bpy.data.lights.new('AutoSun', 'SUN')
light_auto_sun.energy = 3.0
light_auto_sun.angle = 0.0523599
ob_auto_sun = bpy.data.objects.new('AutoSun', light_auto_sun)
scene.collection.objects.link(ob_auto_sun)
ob_auto_sun.rotation_euler = (0.872665, 0.174533, 0.523599)
bpy.context.view_layer.update()
